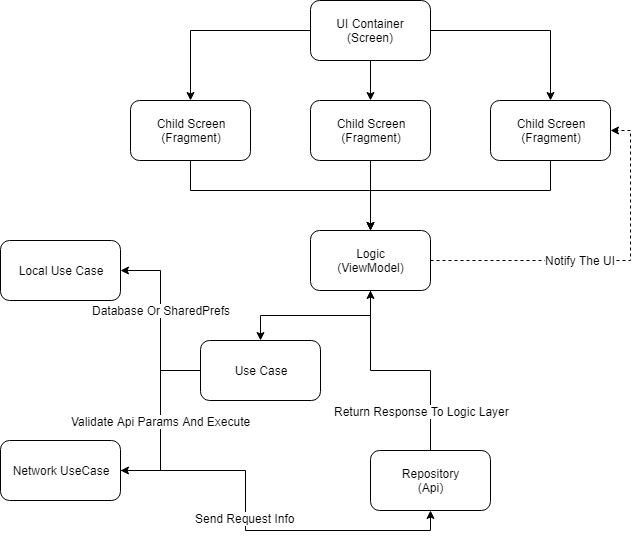

The diagram above was exported from draw.io. Its source (the exported page's mxGraphModel, read from the mxfile embedded in the PNG):
<mxGraphModel dx="1038" dy="550" grid="1" gridSize="10" guides="1" tooltips="1" connect="1" arrows="1" fold="1" page="1" pageScale="1" pageWidth="850" pageHeight="1100" math="0" shadow="0">
  <root>
    <mxCell id="0" />
    <mxCell id="1" parent="0" />
    <mxCell id="cYnm_3rNiuseiB1Epnva-6" style="edgeStyle=orthogonalEdgeStyle;rounded=0;orthogonalLoop=1;jettySize=auto;html=1;entryX=0.5;entryY=0;entryDx=0;entryDy=0;" edge="1" parent="1" source="cYnm_3rNiuseiB1Epnva-1" target="cYnm_3rNiuseiB1Epnva-4">
      <mxGeometry relative="1" as="geometry" />
    </mxCell>
    <mxCell id="cYnm_3rNiuseiB1Epnva-7" style="edgeStyle=orthogonalEdgeStyle;rounded=0;orthogonalLoop=1;jettySize=auto;html=1;entryX=0.5;entryY=0;entryDx=0;entryDy=0;" edge="1" parent="1" source="cYnm_3rNiuseiB1Epnva-1" target="cYnm_3rNiuseiB1Epnva-5">
      <mxGeometry relative="1" as="geometry" />
    </mxCell>
    <mxCell id="cYnm_3rNiuseiB1Epnva-8" style="edgeStyle=orthogonalEdgeStyle;rounded=0;orthogonalLoop=1;jettySize=auto;html=1;entryX=0.5;entryY=0;entryDx=0;entryDy=0;" edge="1" parent="1" source="cYnm_3rNiuseiB1Epnva-1" target="cYnm_3rNiuseiB1Epnva-3">
      <mxGeometry relative="1" as="geometry" />
    </mxCell>
    <mxCell id="cYnm_3rNiuseiB1Epnva-1" value="UI Container&lt;br&gt;(Screen)" style="rounded=1;whiteSpace=wrap;html=1;" vertex="1" parent="1">
      <mxGeometry x="350" y="20" width="120" height="60" as="geometry" />
    </mxCell>
    <mxCell id="cYnm_3rNiuseiB1Epnva-10" style="edgeStyle=orthogonalEdgeStyle;rounded=0;orthogonalLoop=1;jettySize=auto;html=1;entryX=0.5;entryY=0;entryDx=0;entryDy=0;" edge="1" parent="1" source="cYnm_3rNiuseiB1Epnva-3" target="cYnm_3rNiuseiB1Epnva-9">
      <mxGeometry relative="1" as="geometry">
        <Array as="points">
          <mxPoint x="230" y="210" />
          <mxPoint x="410" y="210" />
        </Array>
      </mxGeometry>
    </mxCell>
    <mxCell id="cYnm_3rNiuseiB1Epnva-3" value="Child Screen&lt;br&gt;(Fragment)" style="rounded=1;whiteSpace=wrap;html=1;" vertex="1" parent="1">
      <mxGeometry x="170" y="120" width="120" height="60" as="geometry" />
    </mxCell>
    <mxCell id="cYnm_3rNiuseiB1Epnva-11" style="edgeStyle=orthogonalEdgeStyle;rounded=0;orthogonalLoop=1;jettySize=auto;html=1;exitX=0.5;exitY=1;exitDx=0;exitDy=0;" edge="1" parent="1" source="cYnm_3rNiuseiB1Epnva-4">
      <mxGeometry relative="1" as="geometry">
        <mxPoint x="410" y="250" as="targetPoint" />
      </mxGeometry>
    </mxCell>
    <mxCell id="cYnm_3rNiuseiB1Epnva-4" value="Child Screen&lt;br&gt;(Fragment)" style="rounded=1;whiteSpace=wrap;html=1;" vertex="1" parent="1">
      <mxGeometry x="350" y="120" width="120" height="60" as="geometry" />
    </mxCell>
    <mxCell id="cYnm_3rNiuseiB1Epnva-12" style="edgeStyle=orthogonalEdgeStyle;rounded=0;orthogonalLoop=1;jettySize=auto;html=1;" edge="1" parent="1" source="cYnm_3rNiuseiB1Epnva-5">
      <mxGeometry relative="1" as="geometry">
        <mxPoint x="410" y="250" as="targetPoint" />
        <Array as="points">
          <mxPoint x="590" y="210" />
          <mxPoint x="410" y="210" />
        </Array>
      </mxGeometry>
    </mxCell>
    <mxCell id="cYnm_3rNiuseiB1Epnva-5" value="Child Screen&lt;br&gt;(Fragment)" style="rounded=1;whiteSpace=wrap;html=1;" vertex="1" parent="1">
      <mxGeometry x="530" y="120" width="120" height="60" as="geometry" />
    </mxCell>
    <mxCell id="cYnm_3rNiuseiB1Epnva-14" style="edgeStyle=orthogonalEdgeStyle;rounded=0;orthogonalLoop=1;jettySize=auto;html=1;entryX=0.5;entryY=0;entryDx=0;entryDy=0;" edge="1" parent="1" source="cYnm_3rNiuseiB1Epnva-9" target="cYnm_3rNiuseiB1Epnva-13">
      <mxGeometry relative="1" as="geometry" />
    </mxCell>
    <mxCell id="cYnm_3rNiuseiB1Epnva-28" style="edgeStyle=orthogonalEdgeStyle;rounded=0;orthogonalLoop=1;jettySize=auto;html=1;entryX=1;entryY=0.5;entryDx=0;entryDy=0;dashed=1;" edge="1" parent="1" source="cYnm_3rNiuseiB1Epnva-9" target="cYnm_3rNiuseiB1Epnva-5">
      <mxGeometry relative="1" as="geometry" />
    </mxCell>
    <mxCell id="cYnm_3rNiuseiB1Epnva-29" value="Notify The UI" style="text;html=1;resizable=0;points=[];align=center;verticalAlign=middle;labelBackgroundColor=#ffffff;" vertex="1" connectable="0" parent="cYnm_3rNiuseiB1Epnva-28">
      <mxGeometry x="-0.1497" y="1" relative="1" as="geometry">
        <mxPoint as="offset" />
      </mxGeometry>
    </mxCell>
    <mxCell id="cYnm_3rNiuseiB1Epnva-9" value="Logic&lt;br&gt;(ViewModel)" style="rounded=1;whiteSpace=wrap;html=1;" vertex="1" parent="1">
      <mxGeometry x="350" y="250" width="120" height="60" as="geometry" />
    </mxCell>
    <mxCell id="cYnm_3rNiuseiB1Epnva-17" style="edgeStyle=orthogonalEdgeStyle;rounded=0;orthogonalLoop=1;jettySize=auto;html=1;entryX=1;entryY=0.5;entryDx=0;entryDy=0;" edge="1" parent="1" source="cYnm_3rNiuseiB1Epnva-13" target="cYnm_3rNiuseiB1Epnva-15">
      <mxGeometry relative="1" as="geometry">
        <Array as="points">
          <mxPoint x="200" y="390" />
          <mxPoint x="200" y="290" />
        </Array>
      </mxGeometry>
    </mxCell>
    <mxCell id="cYnm_3rNiuseiB1Epnva-25" value="Database Or SharedPrefs" style="text;html=1;resizable=0;points=[];align=center;verticalAlign=middle;labelBackgroundColor=#ffffff;" vertex="1" connectable="0" parent="cYnm_3rNiuseiB1Epnva-17">
      <mxGeometry x="0.1267" relative="1" as="geometry">
        <mxPoint as="offset" />
      </mxGeometry>
    </mxCell>
    <mxCell id="cYnm_3rNiuseiB1Epnva-18" style="edgeStyle=orthogonalEdgeStyle;rounded=0;orthogonalLoop=1;jettySize=auto;html=1;entryX=1;entryY=0.5;entryDx=0;entryDy=0;" edge="1" parent="1" source="cYnm_3rNiuseiB1Epnva-13" target="cYnm_3rNiuseiB1Epnva-16">
      <mxGeometry relative="1" as="geometry" />
    </mxCell>
    <mxCell id="cYnm_3rNiuseiB1Epnva-23" value="Validate Api Params And Execute" style="text;html=1;resizable=0;points=[];align=center;verticalAlign=middle;labelBackgroundColor=#ffffff;" vertex="1" connectable="0" parent="cYnm_3rNiuseiB1Epnva-18">
      <mxGeometry x="0.1178" relative="1" as="geometry">
        <mxPoint y="-11" as="offset" />
      </mxGeometry>
    </mxCell>
    <mxCell id="cYnm_3rNiuseiB1Epnva-13" value="Use Case" style="rounded=1;whiteSpace=wrap;html=1;" vertex="1" parent="1">
      <mxGeometry x="240" y="360" width="120" height="60" as="geometry" />
    </mxCell>
    <mxCell id="cYnm_3rNiuseiB1Epnva-15" value="Local Use Case" style="rounded=1;whiteSpace=wrap;html=1;" vertex="1" parent="1">
      <mxGeometry x="40" y="260" width="120" height="60" as="geometry" />
    </mxCell>
    <mxCell id="cYnm_3rNiuseiB1Epnva-20" style="edgeStyle=orthogonalEdgeStyle;rounded=0;orthogonalLoop=1;jettySize=auto;html=1;entryX=0.5;entryY=1;entryDx=0;entryDy=0;" edge="1" parent="1" source="cYnm_3rNiuseiB1Epnva-16" target="cYnm_3rNiuseiB1Epnva-19">
      <mxGeometry relative="1" as="geometry" />
    </mxCell>
    <mxCell id="cYnm_3rNiuseiB1Epnva-24" value="Send Request Info" style="text;html=1;resizable=0;points=[];align=center;verticalAlign=middle;labelBackgroundColor=#ffffff;" vertex="1" connectable="0" parent="cYnm_3rNiuseiB1Epnva-20">
      <mxGeometry x="-0.12" y="-1" relative="1" as="geometry">
        <mxPoint as="offset" />
      </mxGeometry>
    </mxCell>
    <mxCell id="cYnm_3rNiuseiB1Epnva-16" value="Network UseCase" style="rounded=1;whiteSpace=wrap;html=1;" vertex="1" parent="1">
      <mxGeometry x="40" y="460" width="120" height="60" as="geometry" />
    </mxCell>
    <mxCell id="cYnm_3rNiuseiB1Epnva-21" style="edgeStyle=orthogonalEdgeStyle;rounded=0;orthogonalLoop=1;jettySize=auto;html=1;" edge="1" parent="1" source="cYnm_3rNiuseiB1Epnva-19">
      <mxGeometry relative="1" as="geometry">
        <mxPoint x="410" y="310" as="targetPoint" />
      </mxGeometry>
    </mxCell>
    <mxCell id="cYnm_3rNiuseiB1Epnva-22" value="Return Response To Logic Layer" style="text;html=1;resizable=0;points=[];align=center;verticalAlign=middle;labelBackgroundColor=#ffffff;" vertex="1" connectable="0" parent="cYnm_3rNiuseiB1Epnva-21">
      <mxGeometry x="-0.4509" relative="1" as="geometry">
        <mxPoint x="-10" y="20" as="offset" />
      </mxGeometry>
    </mxCell>
    <mxCell id="cYnm_3rNiuseiB1Epnva-19" value="Repository&lt;br&gt;(Api)" style="rounded=1;whiteSpace=wrap;html=1;" vertex="1" parent="1">
      <mxGeometry x="410" y="470" width="120" height="60" as="geometry" />
    </mxCell>
  </root>
</mxGraphModel>